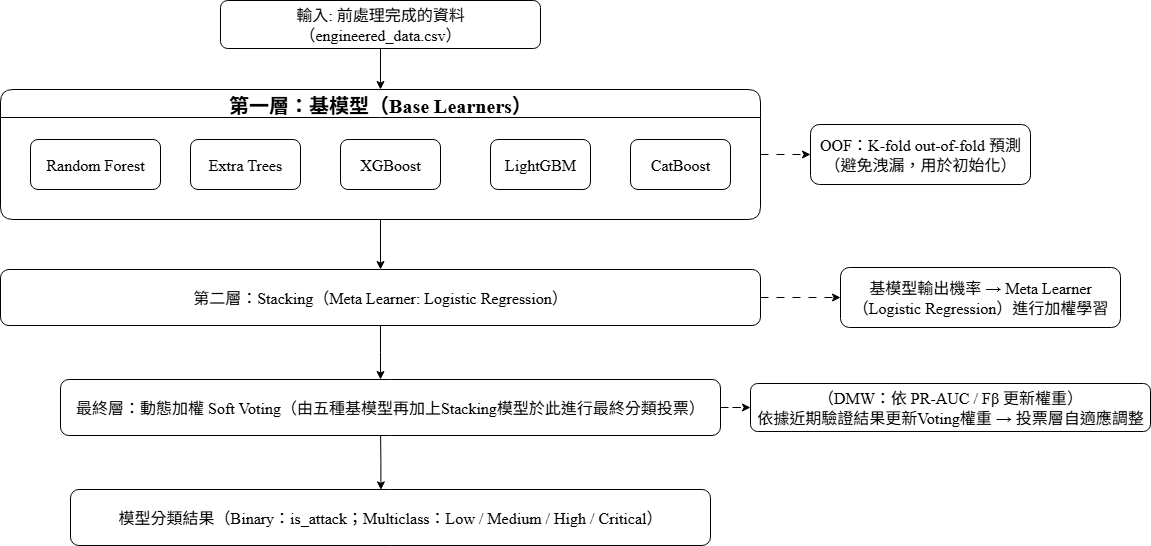

The diagram above was exported from draw.io. Its source (the exported page's mxGraphModel, read from the mxfile embedded in the PNG):
<mxGraphModel dx="777792" dy="624815" grid="1" gridSize="10" guides="1" tooltips="1" connect="1" arrows="1" fold="1" page="1" pageScale="1" pageWidth="1654" pageHeight="2336" background="#ffffff" math="0" shadow="0">
  <root>
    <mxCell id="0" />
    <mxCell id="1" parent="0" />
    <mxCell id="2" value="輸入: 前處理完成的資料（engineered_data.csv）" style="rounded=1;whiteSpace=wrap;html=1;fontSize=16;fontFamily=Times New Roman;" vertex="1" parent="1">
      <mxGeometry x="440" y="60" width="320" height="48" as="geometry" />
    </mxCell>
    <mxCell id="3" value="（DMW：依 PR-AUC / Fβ 更新權重）&lt;div&gt;依據近期驗證結果更新Voting權重 → 投票層自適應調整&lt;/div&gt;" style="rounded=1;whiteSpace=wrap;html=1;fontSize=16;fontFamily=Times New Roman;" vertex="1" parent="1">
      <mxGeometry x="970" y="443" width="400" height="48" as="geometry" />
    </mxCell>
    <mxCell id="4" value="" style="edgeStyle=orthogonalEdgeStyle;rounded=0;orthogonalLoop=1;jettySize=auto;html=1;dashed=1;dashPattern=8 8;fontFamily=Times New Roman;" edge="1" source="6" target="19" parent="1">
      <mxGeometry relative="1" as="geometry" />
    </mxCell>
    <mxCell id="5" value="" style="edgeStyle=orthogonalEdgeStyle;rounded=0;orthogonalLoop=1;jettySize=auto;html=1;fontFamily=Times New Roman;" edge="1" source="6" target="14" parent="1">
      <mxGeometry relative="1" as="geometry" />
    </mxCell>
    <mxCell id="6" value="第一層：基模型（Base Learners）" style="swimlane;rounded=1;startSize=28;fontStyle=1;fontSize=20;fontFamily=Times New Roman;" vertex="1" parent="1">
      <mxGeometry x="220" y="149" width="760" height="130" as="geometry" />
    </mxCell>
    <mxCell id="7" value="Random Forest" style="rounded=1;whiteSpace=wrap;html=1;fontSize=16;fontFamily=Times New Roman;" vertex="1" parent="6">
      <mxGeometry x="30" y="50" width="130" height="50" as="geometry" />
    </mxCell>
    <mxCell id="8" value="Extra Trees" style="rounded=1;whiteSpace=wrap;html=1;fontSize=16;fontFamily=Times New Roman;" vertex="1" parent="6">
      <mxGeometry x="190" y="50" width="110" height="50" as="geometry" />
    </mxCell>
    <mxCell id="9" value="XGBoost" style="rounded=1;whiteSpace=wrap;html=1;fontSize=16;fontFamily=Times New Roman;" vertex="1" parent="6">
      <mxGeometry x="340" y="50" width="100" height="50" as="geometry" />
    </mxCell>
    <mxCell id="10" value="LightGBM" style="rounded=1;whiteSpace=wrap;html=1;fontSize=16;fontFamily=Times New Roman;" vertex="1" parent="6">
      <mxGeometry x="490" y="50" width="100" height="50" as="geometry" />
    </mxCell>
    <mxCell id="11" value="CatBoost" style="rounded=1;whiteSpace=wrap;html=1;fontSize=16;fontFamily=Times New Roman;" vertex="1" parent="6">
      <mxGeometry x="630" y="50" width="100" height="50" as="geometry" />
    </mxCell>
    <mxCell id="12" value="" style="edgeStyle=orthogonalEdgeStyle;rounded=0;orthogonalLoop=1;jettySize=auto;html=1;dashed=1;dashPattern=8 8;fontFamily=Times New Roman;" edge="1" source="14" target="21" parent="1">
      <mxGeometry relative="1" as="geometry" />
    </mxCell>
    <mxCell id="13" value="" style="edgeStyle=orthogonalEdgeStyle;rounded=0;orthogonalLoop=1;jettySize=auto;html=1;fontFamily=Times New Roman;" edge="1" source="14" parent="1">
      <mxGeometry relative="1" as="geometry">
        <mxPoint x="600" y="439" as="targetPoint" />
      </mxGeometry>
    </mxCell>
    <mxCell id="14" value="第二層：Stacking（Meta Learner: Logistic Regression）" style="rounded=1;whiteSpace=wrap;html=1;fontSize=16;fontFamily=Times New Roman;" vertex="1" parent="1">
      <mxGeometry x="220" y="329" width="760" height="56" as="geometry" />
    </mxCell>
    <mxCell id="15" value="" style="edgeStyle=orthogonalEdgeStyle;rounded=0;orthogonalLoop=1;jettySize=auto;html=1;entryX=0;entryY=0.5;entryDx=0;entryDy=0;dashed=1;dashPattern=8 8;fontFamily=Times New Roman;" edge="1" source="16" target="3" parent="1">
      <mxGeometry relative="1" as="geometry" />
    </mxCell>
    <mxCell id="16" value="最終層：動態加權 Soft Voting（由五種基模型再加上Stacking模型於此進行最終分類投票）" style="rounded=1;whiteSpace=wrap;html=1;fontSize=16;fontFamily=Times New Roman;" vertex="1" parent="1">
      <mxGeometry x="280" y="439" width="660" height="56" as="geometry" />
    </mxCell>
    <mxCell id="17" value="" style="edgeStyle=orthogonalEdgeStyle;rounded=0;orthogonalLoop=1;jettySize=auto;html=1;startArrow=classic;startFill=1;endArrow=none;endFill=0;entryX=0.485;entryY=1;entryDx=0;entryDy=0;entryPerimeter=0;exitX=0.485;exitY=0.006;exitDx=0;exitDy=0;exitPerimeter=0;" edge="1" source="18" target="16" parent="1">
      <mxGeometry relative="1" as="geometry" />
    </mxCell>
    <mxCell id="18" value="模型分類結果（Binary：is_attack；Multiclass：Low / Medium / High / Critical）" style="rounded=1;whiteSpace=wrap;html=1;fontSize=16;fontFamily=Times New Roman;" vertex="1" parent="1">
      <mxGeometry x="290" y="549" width="640" height="56" as="geometry" />
    </mxCell>
    <mxCell id="19" value="&lt;div&gt;&lt;span style=&quot;background-color: transparent; color: light-dark(rgb(0, 0, 0), rgb(255, 255, 255));&quot;&gt;OOF：K-fold out-of-fold 預測（避免洩漏，用於初始化）&lt;/span&gt;&lt;/div&gt;" style="rounded=1;whiteSpace=wrap;html=1;fontSize=16;fontFamily=Times New Roman;" vertex="1" parent="1">
      <mxGeometry x="1030" y="184" width="220" height="60" as="geometry" />
    </mxCell>
    <mxCell id="20" value="" style="endArrow=classic;html=1;rounded=0;exitX=0.5;exitY=1;exitDx=0;exitDy=0;entryX=0.5;entryY=0;entryDx=0;entryDy=0;fontFamily=Times New Roman;" edge="1" source="2" target="6" parent="1">
      <mxGeometry width="50" height="50" relative="1" as="geometry">
        <mxPoint x="620" y="259" as="sourcePoint" />
        <mxPoint x="670" y="209" as="targetPoint" />
      </mxGeometry>
    </mxCell>
    <mxCell id="21" value="基模型輸出機率 → Meta Learner（Logistic Regression）進行加權學習" style="whiteSpace=wrap;html=1;fontSize=16;rounded=1;fontFamily=Times New Roman;" vertex="1" parent="1">
      <mxGeometry x="1060" y="327" width="280" height="60" as="geometry" />
    </mxCell>
  </root>
</mxGraphModel>